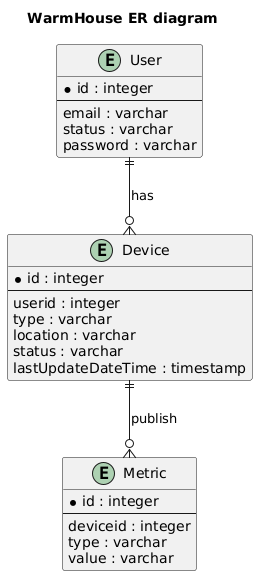

The diagram above was rendered by PlantUML. Its source (embedded in the PNG):
@startuml
title WarmHouse ER diagram

entity User {
* id : integer 
--
email : varchar
status : varchar
password : varchar
}

entity Device {
* id : integer
--
userid : integer
type : varchar
location : varchar
status : varchar
lastUpdateDateTime : timestamp
}

entity Metric {
* id : integer
--
deviceid : integer
type : varchar
value : varchar
}

' Связи
User ||--o{ Device : "has"
Device ||--o{ Metric : "publish"
@enduml